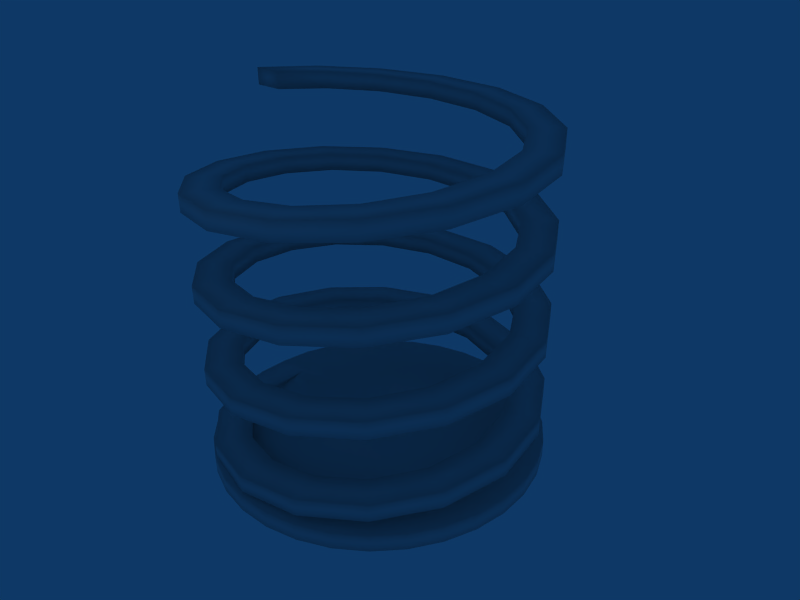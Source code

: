 # Source: spring.blend  (saved by Blender 2.49.2; exported with 4.5.12 LTS)
import bpy
from mathutils import Matrix  # noqa: F401  (used for matrix-valued properties, if any)

bpy.ops.wm.read_factory_settings(use_empty=True)
scene = bpy.context.scene
scene.name = 'Scene'

# ---- collections
col_collection_1 = bpy.data.collections.new('Collection 1'); scene.collection.children.link(col_collection_1)

# ---- materials (node trees are filled in below, after node groups)
mat_material = bpy.data.materials.new('Material')
mat_material.alpha_threshold = 0.0
mat_material.roughness = 0.5
mat_material.specular_intensity = 0.0
mat_material.line_color = (0.0, 0.0, 0.0, 1.0)

# ---- material node trees

# ---- world
world_world = bpy.data.worlds.new('World'); scene.world = world_world
world_world.color = (0.05656, 0.2208, 0.4)
world_world.use_sun_shadow = False
world_world.sun_shadow_jitter_overblur = 0.0
world_world.cycles.sampling_method = 'MANUAL'
world_world.cycles.sample_map_resolution = 256

# ---- cameras
cam_camera = bpy.data.cameras.new('Camera')
cam_camera.passepartout_alpha = 0.2
cam_camera.clip_end = 100.0
cam_camera.lens = 35.0
cam_camera.ortho_scale = 7.314
cam_camera.show_passepartout = False
cam_camera.show_safe_areas = True
cam_camera.dof.focus_distance = 0.0
cam_camera.dof.aperture_fstop = 128.0

# ---- lights
light_spot = bpy.data.lights.new('Spot', 'POINT')
light_spot.transmission_factor = 0.0
light_spot.cutoff_distance = 30.0
light_spot.energy = 100.0
light_spot.shadow_buffer_clip_start = 1.001
light_spot.shadow_soft_size = 1.0
light_spot.shadow_maximum_resolution = 0.006
light_spot.use_absolute_resolution = True
light_spot.cycles.use_multiple_importance_sampling = False

# ---- meshes
me_circle_001 = bpy.data.meshes.new('Circle.001')
me_circle_001.from_pydata([(0.7071, 0.7071, 0.0), (0.8315, 0.5556, 0.0), (0.9239, 0.3827, 0.0), (0.9808, 0.1951, 0.0), (1.0, 7.55e-08, 0.0), (0.9808, -0.1951, 0.0), (0.9239, -0.3827, 0.0), (0.8315, -0.5556, 0.0), (0.7071, -0.7071, 0.0), (0.5556, -0.8315, 0.0), (0.3827, -0.9239, 0.0), (0.1951, -0.9808, 0.0), (-3.258e-07, -1.0, 0.0), (-0.1951, -0.9808, 0.0), (-0.3827, -0.9239, 0.0), (-0.5556, -0.8315, 0.0), (-0.7071, -0.7071, 0.0), (-0.8315, -0.5556, 0.0), (-0.9239, -0.3827, 0.0), (-0.9808, -0.1951, 0.0), (-0.9808, 0.1951, 0.0), (-0.9239, 0.3827, 0.0), (-0.8315, 0.5556, 0.0), (-0.7071, 0.7071, 0.0), (-0.5556, 0.8315, 0.0), (-0.3827, 0.9239, 0.0), (-0.1951, 0.9808, 0.0), (1.605e-06, 1.0, 0.0), (0.1951, 0.9808, 0.0), (0.3827, 0.9239, 0.0), (0.5556, 0.8315, 0.0), (0.0, 0.0, 0.0), (0.7071, 0.7071, 0.1), (0.5556, 0.8315, 0.1), (0.3827, 0.9239, 0.1), (0.1951, 0.9808, 0.1), (1.605e-06, 1.0, 0.1), (-0.1951, 0.9808, 0.1), (-0.3827, 0.9239, 0.1), (-0.5556, 0.8315, 0.1), (-0.7071, 0.7071, 0.1), (-0.8315, 0.5556, 0.1), (-0.9239, 0.3827, 0.1), (-0.9808, 0.1951, 0.1), (-0.9808, -0.1951, 0.1), (-0.9239, -0.3827, 0.1), (-0.8315, -0.5556, 0.1), (-0.7071, -0.7071, 0.1), (-0.5556, -0.8315, 0.1), (-0.3827, -0.9239, 0.1), (-0.1951, -0.9808, 0.1), (-3.258e-07, -1.0, 0.1), (0.1951, -0.9808, 0.1), (0.3827, -0.9239, 0.1), (0.5556, -0.8315, 0.1), (0.7071, -0.7071, 0.1), (0.8315, -0.5556, 0.1), (0.9239, -0.3827, 0.1), (0.9808, -0.1951, 0.1), (1.0, 7.55e-08, 0.1), (0.9808, 0.1951, 0.1), (0.9239, 0.3827, 0.1), (0.8315, 0.5556, 0.1), (0.0, 0.0, 0.1), (0.3536, 0.3536, 0.0), (0.4157, 0.2778, 0.0), (0.4619, 0.1913, 0.0), (0.4904, 0.09755, 0.0), (0.5, 3.775e-08, 0.0), (0.4904, -0.09755, 0.0), (0.4619, -0.1913, 0.0), (0.4157, -0.2778, 0.0), (0.3536, -0.3536, 0.0), (0.2778, -0.4157, 0.0), (0.1913, -0.4619, 0.0), (0.09755, -0.4904, 0.0), (-1.629e-07, -0.5, 0.0), (-0.09755, -0.4904, 0.0), (-0.1913, -0.4619, 0.0), (-0.2778, -0.4157, 0.0), (-0.3536, -0.3536, 0.0), (-0.4157, -0.2778, 0.0), (-0.4619, -0.1913, 0.0), (-0.4904, -0.09754, 0.0), (-0.4904, 0.09755, 0.0), (-0.4619, 0.1913, 0.0), (-0.4157, 0.2778, 0.0), (-0.3536, 0.3536, 0.0), (-0.2778, 0.4157, 0.0), (-0.1913, 0.4619, 0.0), (-0.09754, 0.4904, 0.0), (8.027e-07, 0.5, 0.0), (0.09755, 0.4904, 0.0), (0.1913, 0.4619, 0.0), (0.2778, 0.4157, 0.0), (0.3536, 0.3536, 0.1), (0.2778, 0.4157, 0.1), (0.1913, 0.4619, 0.1), (0.09755, 0.4904, 0.1), (8.027e-07, 0.5, 0.1), (-0.09754, 0.4904, 0.1), (-0.1913, 0.4619, 0.1), (-0.2778, 0.4157, 0.1), (-0.3536, 0.3536, 0.1), (-0.4157, 0.2778, 0.1), (-0.4619, 0.1913, 0.1), (-0.4904, 0.09755, 0.1), (-0.4904, -0.09754, 0.1), (-0.4619, -0.1913, 0.1), (-0.4157, -0.2778, 0.1), (-0.3536, -0.3536, 0.1), (-0.2778, -0.4157, 0.1), (-0.1913, -0.4619, 0.1), (-0.09755, -0.4904, 0.1), (-1.629e-07, -0.5, 0.1), (0.09755, -0.4904, 0.1), (0.1913, -0.4619, 0.1), (0.2778, -0.4157, 0.1), (0.3536, -0.3536, 0.1), (0.4157, -0.2778, 0.1), (0.4619, -0.1913, 0.1), (0.4904, -0.09755, 0.1), (0.5, 3.775e-08, 0.1), (0.4904, 0.09755, 0.1), (0.4619, 0.1913, 0.1), (0.4157, 0.2778, 0.1), (-0.8005, -0.0004582, 2.1), (-0.8005, -0.0004582, 2.0), (-1.0, 9.656e-07, 2.1), (-1.0, 9.656e-07, 2.0), (-0.9236, 0.3832, 1.969), (-0.9236, 0.3832, 2.069), (-0.7391, 0.3065, 1.969), (-0.7391, 0.3065, 2.069), (-0.565, 0.5665, 2.037), (-0.565, 0.5665, 1.938), (-0.7064, 0.7079, 2.037), (-0.7064, 0.7079, 1.938), (-0.3815, 0.9248, 1.906), (-0.3815, 0.9248, 2.006), (-0.3047, 0.7401, 1.906), (-0.3047, 0.7401, 2.006), (0.00199, 0.8008, 1.975), (0.00199, 0.8008, 1.875), (0.001531, 1.001, 1.975), (0.001531, 1.001, 1.875), (0.3844, 0.9244, 1.844), (0.3844, 0.9244, 1.944), (0.3085, 0.7395, 1.844), (0.3085, 0.7395, 1.944), (0.5681, 0.5657, 1.912), (0.5681, 0.5657, 1.812), (0.7089, 0.7074, 1.912), (0.7089, 0.7074, 1.812), (0.9256, 0.3828, 1.781), (0.9256, 0.3828, 1.881), (0.7414, 0.3058, 1.781), (0.7414, 0.3058, 1.881), (0.802, -0.0004597, 1.85), (0.802, -0.0004597, 1.75), (1.002, -8.207e-07, 1.85), (1.002, -8.21e-07, 1.75), (0.9252, -0.3826, 1.719), (0.9252, -0.3826, 1.819), (0.7408, -0.3065, 1.719), (0.7408, -0.3065, 1.819), (0.5672, -0.5657, 1.787), (0.5672, -0.5657, 1.688), (0.7084, -0.7068, 1.787), (0.7084, -0.7068, 1.688), (0.384, -0.9234, 1.656), (0.384, -0.9234, 1.756), (0.3078, -0.7387, 1.656), (0.3078, -0.7387, 1.756), (0.001988, -0.7992, 1.725), (0.001988, -0.7992, 1.625), (0.001529, -0.9992, 1.725), (0.001529, -0.9992, 1.625), (-0.3808, -0.923, 1.594), (-0.3808, -0.923, 1.694), (-0.3036, -0.7381, 1.594), (-0.3036, -0.7381, 1.694), (-0.5624, -0.5648, 1.662), (-0.5624, -0.5648, 1.562), (-0.7048, -0.7063, 1.662), (-0.7048, -0.7063, 1.562), (-0.9211, -0.3822, 1.531), (-0.9211, -0.3822, 1.631), (-0.7351, -0.3058, 1.531), (-0.7351, -0.3058, 1.631), (-0.7956, -0.0004584, 1.6), (-0.7956, -0.0004584, 1.5), (-0.9969, 6.903e-07, 1.6), (-0.9969, 6.9e-07, 1.5), (-0.9208, 0.382, 1.469), (-0.9208, 0.382, 1.569), (-0.7346, 0.3046, 1.469), (-0.7346, 0.3046, 1.569), (-0.5615, 0.5631, 1.537), (-0.5615, 0.5631, 1.438), (-0.7042, 0.7058, 1.537), (-0.7042, 0.7058, 1.438), (-0.3803, 0.9219, 1.406), (-0.3803, 0.9219, 1.506), (-0.3029, 0.7355, 1.406), (-0.3029, 0.7355, 1.506), (0.00199, 0.7959, 1.475), (0.00199, 0.7959, 1.375), (0.001531, 0.9977, 1.475), (0.001531, 0.9977, 1.375), (0.3833, 0.9216, 1.344), (0.3833, 0.9216, 1.444), (0.3066, 0.735, 1.344), (0.3066, 0.735, 1.444), (0.5646, 0.5622, 1.412), (0.5646, 0.5622, 1.312), (0.7067, 0.7052, 1.412), (0.7067, 0.7052, 1.312), (0.9228, 0.3816, 1.281), (0.9228, 0.3816, 1.381), (0.7369, 0.3039, 1.281), (0.7369, 0.3039, 1.381), (0.7971, -0.0004595, 1.35), (0.7971, -0.0004595, 1.25), (0.9985, -5.425e-07, 1.35), (0.9985, -5.427e-07, 1.25), (0.9224, -0.3814, 1.219), (0.9224, -0.3814, 1.319), (0.7363, -0.3046, 1.219), (0.7363, -0.3046, 1.319), (0.5638, -0.5623, 1.287), (0.5638, -0.5623, 1.188), (0.7062, -0.7047, 1.287), (0.7062, -0.7047, 1.188), (0.3828, -0.9205, 1.156), (0.3828, -0.9205, 1.256), (0.3059, -0.7342, 1.156), (0.3059, -0.7342, 1.256), (0.001989, -0.7943, 1.225), (0.001989, -0.7943, 1.125), (0.00153, -0.9962, 1.225), (0.00153, -0.9962, 1.125), (-0.3796, -0.9202, 1.094), (-0.3796, -0.9202, 1.194), (-0.3017, -0.7336, 1.094), (-0.3017, -0.7336, 1.194), (-0.5589, -0.5614, 1.162), (-0.5589, -0.5614, 1.062), (-0.7026, -0.7041, 1.162), (-0.7026, -0.7041, 1.062), (-0.9183, -0.381, 1.031), (-0.9183, -0.381, 1.131), (-0.7306, -0.3039, 1.031), (-0.7306, -0.3039, 1.131), (-0.7907, -0.0004586, 1.1), (-0.7907, -0.0004586, 1.0), (-0.9939, 3.591e-07, 1.1), (-0.9939, 3.494e-07, 1.0), (-0.9179, 0.3809, 0.9688), (-0.9179, 0.3809, 1.069), (-0.73, 0.3028, 0.9688), (-0.73, 0.3028, 1.069), (-0.5581, 0.5596, 1.037), (-0.5581, 0.5596, 0.9375), (-0.7021, 0.7036, 1.037), (-0.7021, 0.7036, 0.9375), (-0.3792, 0.9191, 0.9062), (-0.3792, 0.9191, 1.006), (-0.301, 0.731, 0.9062), (-0.301, 0.731, 1.006), (0.001989, 0.791, 0.975), (0.001989, 0.791, 0.875), (0.00153, 0.9946, 0.975), (0.00153, 0.9946, 0.875), (0.3821, 0.9188, 0.8438), (0.3821, 0.9188, 0.9437), (0.3047, 0.7304, 0.8438), (0.3047, 0.7304, 0.9437), (0.5612, 0.5587, 0.9125), (0.5612, 0.5587, 0.8125), (0.7046, 0.7031, 0.9125), (0.7046, 0.7031, 0.8125), (0.9199, 0.3804, 0.7812), (0.9199, 0.3804, 0.8812), (0.7323, 0.3021, 0.7812), (0.7323, 0.3021, 0.8812), (0.7922, -0.0004594, 0.85), (0.7922, -0.0004594, 0.75), (0.9954, -2.965e-07, 0.85), (0.9954, -2.873e-07, 0.75), (0.9196, -0.3803, 0.7188), (0.9196, -0.3803, 0.8187), (0.7318, -0.3027, 0.7188), (0.7318, -0.3027, 0.8187), (0.5603, -0.5588, 0.7875), (0.5603, -0.5588, 0.6875), (0.704, -0.7025, 0.7875), (0.704, -0.7025, 0.6875), (0.3817, -0.9177, 0.6562), (0.3817, -0.9177, 0.7562), (0.304, -0.7297, 0.6562), (0.304, -0.7297, 0.7562), (0.001989, -0.7894, 0.725), (0.001989, -0.7894, 0.625), (0.00153, -0.9931, 0.725), (0.00153, -0.9931, 0.625), (-0.3784, -0.9173, 0.5938), (-0.3784, -0.9173, 0.6937), (-0.2998, -0.7291, 0.5938), (-0.2998, -0.7291, 0.6937), (-0.5555, -0.5579, 0.6625), (-0.5555, -0.5579, 0.5625), (-0.7004, -0.702, 0.6625), (-0.7004, -0.702, 0.5625), (-0.9155, -0.3798, 0.5312), (-0.9155, -0.3798, 0.6312), (-0.7261, -0.302, 0.5312), (-0.7261, -0.302, 0.6312), (-0.7858, -0.0004588, 0.6), (-0.7858, -0.0004588, 0.5), (-0.9908, 5.069e-08, 0.6), (-0.9908, 1.008e-07, 0.5), (-0.9151, 0.3797, 0.4688), (-0.9151, 0.3797, 0.5687), (-0.7255, 0.3009, 0.4688), (-0.7255, 0.3009, 0.5687), (-0.5546, 0.5561, 0.5375), (-0.5546, 0.5561, 0.4375), (-0.6999, 0.7014, 0.5375), (-0.6999, 0.7014, 0.4375), (-0.378, 0.9163, 0.4062), (-0.378, 0.9163, 0.5062), (-0.2991, 0.7265, 0.4062), (-0.2991, 0.7265, 0.5062), (0.001989, 0.7861, 0.475), (0.001989, 0.7861, 0.375), (0.00153, 0.9916, 0.475), (0.00153, 0.9916, 0.375), (0.3809, 0.9159, 0.3438), (0.3809, 0.9159, 0.4437), (0.3029, 0.7259, 0.3438), (0.3029, 0.7259, 0.4437), (0.5577, 0.5553, 0.4125), (0.5577, 0.5553, 0.3125), (0.7024, 0.7009, 0.4125), (0.7024, 0.7009, 0.3125), (0.9171, 0.3792, 0.2812), (0.9171, 0.3792, 0.3812), (0.7278, 0.3002, 0.2812), (0.7278, 0.3002, 0.3812), (0.7873, -0.0004593, 0.35), (0.7873, -0.0004592, 0.25), (0.9924, 3.679e-08, 0.35), (0.9924, -3.663e-08, 0.25), (0.9168, -0.3791, 0.2188), (0.9168, -0.3791, 0.3187), (0.7272, -0.3009, 0.2188), (0.7272, -0.3009, 0.3187), (0.5569, -0.5553, 0.2875), (0.5569, -0.5553, 0.1875), (0.7019, -0.7003, 0.2875), (0.7019, -0.7003, 0.1875), (0.3805, -0.9149, 0.1562), (0.3805, -0.9149, 0.2562), (0.3022, -0.7251, 0.1562), (0.3022, -0.7251, 0.2562), (0.001989, -0.7845, 0.225), (0.001989, -0.7845, 0.125), (0.00153, -0.9901, 0.225), (0.00153, -0.9901, 0.125), (-0.3773, -0.9145, 0.09375), (-0.3773, -0.9145, 0.1937), (-0.298, -0.7246, 0.09375), (-0.298, -0.7246, 0.1937), (-0.552, -0.5545, 0.1625), (-0.552, -0.5545, 0.0625), (-0.6983, -0.6998, 0.1625), (-0.6983, -0.6998, 0.0625), (-0.9126, -0.3787, 0.03125), (-0.9126, -0.3787, 0.1312), (-0.7216, -0.3002, 0.03125), (-0.7216, -0.3002, 0.1312), (-0.7907, -0.0004586, 0.1), (-0.7907, -0.0004586, 0.0), (-0.9939, 3.15e-07, 0.1), (-0.9939, 3.79e-07, 0.0)], [], [(0, 30, 33, 32), (30, 29, 34, 33), (29, 28, 35, 34), (28, 27, 36, 35), (27, 26, 37, 36), (26, 25, 38, 37), (25, 24, 39, 38), (24, 23, 40, 39), (23, 22, 41, 40), (22, 21, 42, 41), (21, 20, 43, 42), (20, 385, 384, 43), (385, 19, 44, 384), (19, 18, 45, 44), (18, 17, 46, 45), (17, 16, 47, 46), (16, 15, 48, 47), (15, 14, 49, 48), (14, 13, 50, 49), (13, 12, 51, 50), (12, 11, 52, 51), (11, 10, 53, 52), (10, 9, 54, 53), (9, 8, 55, 54), (8, 7, 56, 55), (7, 6, 57, 56), (6, 5, 58, 57), (5, 4, 59, 58), (4, 3, 60, 59), (3, 2, 61, 60), (2, 1, 62, 61), (1, 0, 32, 62), (65, 31, 64), (64, 0, 1, 65), (66, 31, 65), (2, 66, 65, 1), (67, 31, 66), (3, 67, 66, 2), (68, 31, 67), (4, 68, 67, 3), (69, 31, 68), (5, 69, 68, 4), (70, 31, 69), (6, 70, 69, 5), (71, 31, 70), (7, 71, 70, 6), (72, 31, 71), (8, 72, 71, 7), (73, 31, 72), (9, 73, 72, 8), (74, 31, 73), (10, 74, 73, 9), (75, 31, 74), (11, 75, 74, 10), (76, 31, 75), (12, 76, 75, 11), (77, 31, 76), (13, 77, 76, 12), (78, 31, 77), (14, 78, 77, 13), (79, 31, 78), (15, 79, 78, 14), (80, 31, 79), (16, 80, 79, 15), (81, 31, 80), (17, 81, 80, 16), (82, 31, 81), (18, 82, 81, 17), (83, 31, 82), (19, 83, 82, 18), (383, 31, 83), (385, 383, 83, 19), (84, 31, 383), (20, 84, 383, 385), (85, 31, 84), (21, 85, 84, 20), (86, 31, 85), (22, 86, 85, 21), (87, 31, 86), (23, 87, 86, 22), (88, 31, 87), (24, 88, 87, 23), (89, 31, 88), (25, 89, 88, 24), (90, 31, 89), (26, 90, 89, 25), (91, 31, 90), (27, 91, 90, 26), (92, 31, 91), (28, 92, 91, 27), (93, 31, 92), (29, 93, 92, 28), (94, 31, 93), (30, 94, 93, 29), (64, 31, 94), (0, 64, 94, 30), (96, 63, 95), (33, 96, 95, 32), (97, 63, 96), (34, 97, 96, 33), (98, 63, 97), (35, 98, 97, 34), (99, 63, 98), (36, 99, 98, 35), (100, 63, 99), (37, 100, 99, 36), (101, 63, 100), (38, 101, 100, 37), (102, 63, 101), (39, 102, 101, 38), (103, 63, 102), (40, 103, 102, 39), (104, 63, 103), (41, 104, 103, 40), (105, 63, 104), (42, 105, 104, 41), (106, 63, 105), (43, 106, 105, 42), (382, 63, 106), (384, 382, 106, 43), (107, 63, 382), (44, 107, 382, 384), (108, 63, 107), (45, 108, 107, 44), (109, 63, 108), (46, 109, 108, 45), (110, 63, 109), (47, 110, 109, 46), (111, 63, 110), (48, 111, 110, 47), (112, 63, 111), (49, 112, 111, 48), (113, 63, 112), (50, 113, 112, 49), (114, 63, 113), (51, 114, 113, 50), (115, 63, 114), (52, 115, 114, 51), (116, 63, 115), (53, 116, 115, 52), (117, 63, 116), (54, 117, 116, 53), (118, 63, 117), (55, 118, 117, 54), (119, 63, 118), (56, 119, 118, 55), (120, 63, 119), (57, 120, 119, 56), (121, 63, 120), (58, 121, 120, 57), (122, 63, 121), (59, 122, 121, 58), (123, 63, 122), (60, 123, 122, 59), (124, 63, 123), (61, 124, 123, 60), (125, 63, 124), (62, 125, 124, 61), (95, 63, 125), (32, 95, 125, 62), (126, 128, 129, 127), (126, 127, 132, 133), (129, 128, 131, 130), (127, 129, 130, 132), (128, 126, 133, 131), (131, 133, 134, 136), (132, 130, 137, 135), (130, 131, 136, 137), (133, 132, 135, 134), (134, 135, 140, 141), (137, 136, 139, 138), (135, 137, 138, 140), (136, 134, 141, 139), (139, 141, 142, 144), (140, 138, 145, 143), (138, 139, 144, 145), (141, 140, 143, 142), (142, 143, 148, 149), (145, 144, 147, 146), (143, 145, 146, 148), (144, 142, 149, 147), (147, 149, 150, 152), (148, 146, 153, 151), (146, 147, 152, 153), (149, 148, 151, 150), (150, 151, 156, 157), (153, 152, 155, 154), (151, 153, 154, 156), (152, 150, 157, 155), (155, 157, 158, 160), (156, 154, 161, 159), (154, 155, 160, 161), (157, 156, 159, 158), (158, 159, 164, 165), (161, 160, 163, 162), (159, 161, 162, 164), (160, 158, 165, 163), (163, 165, 166, 168), (164, 162, 169, 167), (162, 163, 168, 169), (165, 164, 167, 166), (166, 167, 172, 173), (169, 168, 171, 170), (167, 169, 170, 172), (168, 166, 173, 171), (171, 173, 174, 176), (172, 170, 177, 175), (170, 171, 176, 177), (173, 172, 175, 174), (174, 175, 180, 181), (177, 176, 179, 178), (175, 177, 178, 180), (176, 174, 181, 179), (179, 181, 182, 184), (180, 178, 185, 183), (178, 179, 184, 185), (181, 180, 183, 182), (182, 183, 188, 189), (185, 184, 187, 186), (183, 185, 186, 188), (184, 182, 189, 187), (187, 189, 190, 192), (188, 186, 193, 191), (186, 187, 192, 193), (189, 188, 191, 190), (190, 191, 196, 197), (193, 192, 195, 194), (191, 193, 194, 196), (192, 190, 197, 195), (195, 197, 198, 200), (196, 194, 201, 199), (194, 195, 200, 201), (197, 196, 199, 198), (198, 199, 204, 205), (201, 200, 203, 202), (199, 201, 202, 204), (200, 198, 205, 203), (203, 205, 206, 208), (204, 202, 209, 207), (202, 203, 208, 209), (205, 204, 207, 206), (206, 207, 212, 213), (209, 208, 211, 210), (207, 209, 210, 212), (208, 206, 213, 211), (211, 213, 214, 216), (212, 210, 217, 215), (210, 211, 216, 217), (213, 212, 215, 214), (214, 215, 220, 221), (217, 216, 219, 218), (215, 217, 218, 220), (216, 214, 221, 219), (219, 221, 222, 224), (220, 218, 225, 223), (218, 219, 224, 225), (221, 220, 223, 222), (222, 223, 228, 229), (225, 224, 227, 226), (223, 225, 226, 228), (224, 222, 229, 227), (227, 229, 230, 232), (228, 226, 233, 231), (226, 227, 232, 233), (229, 228, 231, 230), (230, 231, 236, 237), (233, 232, 235, 234), (231, 233, 234, 236), (232, 230, 237, 235), (235, 237, 238, 240), (236, 234, 241, 239), (234, 235, 240, 241), (237, 236, 239, 238), (238, 239, 244, 245), (241, 240, 243, 242), (239, 241, 242, 244), (240, 238, 245, 243), (243, 245, 246, 248), (244, 242, 249, 247), (242, 243, 248, 249), (245, 244, 247, 246), (246, 247, 252, 253), (249, 248, 251, 250), (247, 249, 250, 252), (248, 246, 253, 251), (251, 253, 254, 256), (252, 250, 257, 255), (250, 251, 256, 257), (253, 252, 255, 254), (254, 255, 260, 261), (257, 256, 259, 258), (255, 257, 258, 260), (256, 254, 261, 259), (259, 261, 262, 264), (260, 258, 265, 263), (258, 259, 264, 265), (261, 260, 263, 262), (262, 263, 268, 269), (265, 264, 267, 266), (263, 265, 266, 268), (264, 262, 269, 267), (267, 269, 270, 272), (268, 266, 273, 271), (266, 267, 272, 273), (269, 268, 271, 270), (270, 271, 276, 277), (273, 272, 275, 274), (271, 273, 274, 276), (272, 270, 277, 275), (275, 277, 278, 280), (276, 274, 281, 279), (274, 275, 280, 281), (277, 276, 279, 278), (278, 279, 284, 285), (281, 280, 283, 282), (279, 281, 282, 284), (280, 278, 285, 283), (283, 285, 286, 288), (284, 282, 289, 287), (282, 283, 288, 289), (285, 284, 287, 286), (286, 287, 292, 293), (289, 288, 291, 290), (287, 289, 290, 292), (288, 286, 293, 291), (291, 293, 294, 296), (292, 290, 297, 295), (290, 291, 296, 297), (293, 292, 295, 294), (294, 295, 300, 301), (297, 296, 299, 298), (295, 297, 298, 300), (296, 294, 301, 299), (299, 301, 302, 304), (300, 298, 305, 303), (298, 299, 304, 305), (301, 300, 303, 302), (302, 303, 308, 309), (305, 304, 307, 306), (303, 305, 306, 308), (304, 302, 309, 307), (307, 309, 310, 312), (308, 306, 313, 311), (306, 307, 312, 313), (309, 308, 311, 310), (310, 311, 316, 317), (313, 312, 315, 314), (311, 313, 314, 316), (312, 310, 317, 315), (315, 317, 318, 320), (316, 314, 321, 319), (314, 315, 320, 321), (317, 316, 319, 318), (318, 319, 324, 325), (321, 320, 323, 322), (319, 321, 322, 324), (320, 318, 325, 323), (323, 325, 326, 328), (324, 322, 329, 327), (322, 323, 328, 329), (325, 324, 327, 326), (326, 327, 332, 333), (329, 328, 331, 330), (327, 329, 330, 332), (328, 326, 333, 331), (331, 333, 334, 336), (332, 330, 337, 335), (330, 331, 336, 337), (333, 332, 335, 334), (334, 335, 340, 341), (337, 336, 339, 338), (335, 337, 338, 340), (336, 334, 341, 339), (339, 341, 342, 344), (340, 338, 345, 343), (338, 339, 344, 345), (341, 340, 343, 342), (342, 343, 348, 349), (345, 344, 347, 346), (343, 345, 346, 348), (344, 342, 349, 347), (347, 349, 350, 352), (348, 346, 353, 351), (346, 347, 352, 353), (349, 348, 351, 350), (350, 351, 356, 357), (353, 352, 355, 354), (351, 353, 354, 356), (352, 350, 357, 355), (355, 357, 358, 360), (356, 354, 361, 359), (354, 355, 360, 361), (357, 356, 359, 358), (358, 359, 364, 365), (361, 360, 363, 362), (359, 361, 362, 364), (360, 358, 365, 363), (363, 365, 366, 368), (364, 362, 369, 367), (362, 363, 368, 369), (365, 364, 367, 366), (366, 367, 372, 373), (369, 368, 371, 370), (367, 369, 370, 372), (368, 366, 373, 371), (371, 373, 374, 376), (372, 370, 377, 375), (370, 371, 376, 377), (373, 372, 375, 374), (374, 375, 380, 381), (377, 376, 379, 378), (375, 377, 378, 380), (376, 374, 381, 379), (379, 381, 382, 384), (380, 378, 385, 383), (378, 379, 384, 385), (381, 380, 383, 382), (385, 384, 382, 383)])
me_circle_001.polygons.foreach_set('use_smooth', [True] * 418)
_uv = me_circle_001.uv_layers.new(name='UVTex')
_uv.uv.foreach_set('vector', [-3.072, 3.211, -3.071, 2.855, -2.87, 2.856, -2.871, 3.212, -3.071, 2.855, -3.069, 2.469, -2.869, 2.47, -2.87, 2.856, -3.069, 2.469, -3.068, 2.067, -2.867, 2.068, -2.869, 2.47, -3.068, 2.067, -3.067, 1.665, -2.866, 1.665, -2.867, 2.068, -3.067, 1.665, -3.066, 1.277, -2.865, 1.278, -2.866, 1.665, -3.066, 1.277, -3.065, 0.9202, -2.864, 0.9208, -2.865, 1.278, -3.065, 0.9202, -3.064, 0.6068, -2.863, 0.6075, -2.864, 0.9208, 0.5087, 3.523, 0.5078, 3.208, 0.7087, 3.207, 0.7096, 3.522, 0.5078, 3.208, 0.5067, 2.85, 0.7076, 2.849, 0.7087, 3.207, 0.5067, 2.85, 0.5055, 2.462, 0.7065, 2.461, 0.7076, 2.849, 0.5055, 2.462, 0.5043, 2.059, 0.7053, 2.058, 0.7065, 2.461, 0.5043, 2.059, 0.5031, 1.66, 0.7041, 1.659, 0.7053, 2.058, 0.5031, 1.66, 0.502, 1.272, 0.7029, 1.271, 0.7041, 1.659, 0.502, 1.272, 0.5009, 0.9172, 0.7019, 0.9165, 0.7029, 1.271, 0.5009, 0.9172, 0.5, 0.6075, 0.7009, 0.6068, 0.7019, 0.9165, 3.122, 3.523, 3.121, 3.212, 3.322, 3.211, 3.323, 3.523, 3.121, 3.212, 3.12, 2.856, 3.321, 2.855, 3.322, 3.211, 3.12, 2.856, 3.119, 2.47, 3.32, 2.469, 3.321, 2.855, 3.119, 2.47, 3.118, 2.068, 3.319, 2.067, 3.32, 2.469, 3.118, 2.068, 3.117, 1.665, 3.317, 1.665, 3.319, 2.067, 3.117, 1.665, 3.115, 1.278, 3.316, 1.277, 3.317, 1.665, 3.115, 1.278, 3.114, 0.9208, 3.315, 0.9202, 3.316, 1.277, 3.114, 0.9208, 3.113, 0.6075, 3.314, 0.6068, 3.315, 0.9202, -0.1369, 3.522, -0.136, 3.207, 0.06497, 3.208, 0.06403, 3.523, -0.136, 3.207, -0.1349, 2.849, 0.06604, 2.85, 0.06497, 3.208, -0.1349, 2.849, -0.1337, 2.461, 0.0672, 2.462, 0.06604, 2.85, -0.1337, 2.461, -0.1325, 2.058, 0.0684, 2.059, 0.0672, 2.462, -0.1325, 2.058, -0.1313, 1.657, 0.0696, 1.657, 0.0684, 2.059, -0.1313, 1.657, -0.1302, 1.271, 0.07076, 1.272, 0.0696, 1.657, -0.1302, 1.271, -0.1291, 0.9166, 0.07182, 0.9173, 0.07076, 1.272, -0.1291, 0.9166, -0.1282, 0.6068, 0.07274, 0.6075, 0.07182, 0.9173, -3.073, 3.523, -3.072, 3.211, -2.871, 3.212, -2.872, 3.523, 2.791, -0.4617, 2.5, -1.448, 2.973, -0.539, 2.973, -0.539, 3.447, 0.3702, 3.083, 0.5248, 2.791, -0.4617, 2.598, -0.4222, 2.5, -1.448, 2.791, -0.4617, 2.697, 0.6037, 2.598, -0.4222, 2.791, -0.4617, 3.083, 0.5248, 2.401, -0.4222, 2.5, -1.448, 2.598, -0.4222, 2.303, 0.6037, 2.401, -0.4222, 2.598, -0.4222, 2.697, 0.6037, 2.208, -0.4617, 2.5, -1.448, 2.401, -0.4222, 1.916, 0.5248, 2.208, -0.4617, 2.401, -0.4222, 2.303, 0.6037, 2.026, -0.539, 2.5, -1.448, 2.208, -0.4617, 1.553, 0.3702, 2.026, -0.539, 2.208, -0.4617, 1.916, 0.5248, 1.862, -0.6513, 2.5, -1.448, 2.026, -0.539, 1.225, 0.1456, 1.862, -0.6513, 2.026, -0.539, 1.553, 0.3702, 1.723, -0.7942, 2.5, -1.448, 1.862, -0.6513, 0.9465, -0.1402, 1.723, -0.7942, 1.862, -0.6513, 1.225, 0.1456, 1.614, -0.9622, 2.5, -1.448, 1.723, -0.7942, 0.7276, -0.4762, 1.614, -0.9622, 1.723, -0.7942, 0.9465, -0.1402, 1.538, -1.149, 2.5, -1.448, 1.614, -0.9622, 0.5769, -0.8497, 1.538, -1.149, 1.614, -0.9622, 0.7276, -0.4762, 1.5, -1.347, 2.5, -1.448, 1.538, -1.149, 0.5001, -1.246, 1.5, -1.347, 1.538, -1.149, 0.5769, -0.8497, 1.5, -1.549, 2.5, -1.448, 1.5, -1.347, 0.5001, -1.65, 1.5, -1.549, 1.5, -1.347, 0.5001, -1.246, 1.538, -1.747, 2.5, -1.448, 1.5, -1.549, 0.5769, -2.047, 1.538, -1.747, 1.5, -1.549, 0.5001, -1.65, 1.614, -1.934, 2.5, -1.448, 1.538, -1.747, 0.7276, -2.42, 1.614, -1.934, 1.538, -1.747, 0.5769, -2.047, 1.723, -2.102, 2.5, -1.448, 1.614, -1.934, 0.9465, -2.756, 1.723, -2.102, 1.614, -1.934, 0.7276, -2.42, 1.862, -2.245, 2.5, -1.448, 1.723, -2.102, 1.225, -3.042, 1.862, -2.245, 1.723, -2.102, 0.9465, -2.756, 2.026, -2.357, 2.5, -1.448, 1.862, -2.245, 1.553, -3.266, 2.026, -2.357, 1.862, -2.245, 1.225, -3.042, 2.208, -2.435, 2.5, -1.448, 2.026, -2.357, 1.916, -3.421, 2.208, -2.435, 2.026, -2.357, 1.553, -3.266, 2.401, -2.474, 2.5, -1.448, 2.208, -2.435, 2.303, -3.5, 2.401, -2.474, 2.208, -2.435, 1.916, -3.421, 2.598, -2.474, 2.5, -1.448, 2.401, -2.474, 2.697, -3.5, 2.598, -2.474, 2.401, -2.474, 2.303, -3.5, 2.96, -3.008, 2.5, -1.448, 2.598, -2.474, 3.079, -3.409, 2.96, -3.008, 2.598, -2.474, 2.697, -3.5, 2.973, -2.357, 2.5, -1.448, 2.96, -3.008, 3.447, -3.266, 2.973, -2.357, 2.96, -3.008, 3.079, -3.409, 3.137, -2.245, 2.5, -1.448, 2.973, -2.357, 3.774, -3.042, 3.137, -2.245, 2.973, -2.357, 3.447, -3.266, 3.276, -2.102, 2.5, -1.448, 3.137, -2.245, 4.053, -2.756, 3.276, -2.102, 3.137, -2.245, 3.774, -3.042, 3.386, -1.934, 2.5, -1.448, 3.276, -2.102, 4.272, -2.42, 3.386, -1.934, 3.276, -2.102, 4.053, -2.756, 3.461, -1.747, 2.5, -1.448, 3.386, -1.934, 4.423, -2.047, 3.461, -1.747, 3.386, -1.934, 4.272, -2.42, 3.5, -1.549, 2.5, -1.448, 3.461, -1.747, 4.499, -1.65, 3.5, -1.549, 3.461, -1.747, 4.423, -2.047, 3.5, -1.347, 2.5, -1.448, 3.5, -1.549, 4.499, -1.246, 3.5, -1.347, 3.5, -1.549, 4.499, -1.65, 3.461, -1.149, 2.5, -1.448, 3.5, -1.347, 4.423, -0.8497, 3.461, -1.149, 3.5, -1.347, 4.499, -1.246, 3.386, -0.9622, 2.5, -1.448, 3.461, -1.149, 4.272, -0.4762, 3.386, -0.9622, 3.461, -1.149, 4.423, -0.8497, 3.276, -0.7942, 2.5, -1.448, 3.386, -0.9622, 4.053, -0.1402, 3.276, -0.7942, 3.386, -0.9622, 4.272, -0.4762, 3.137, -0.6513, 2.5, -1.448, 3.276, -0.7942, 3.774, 0.1456, 3.137, -0.6513, 3.276, -0.7942, 4.053, -0.1402, 2.973, -0.539, 2.5, -1.448, 3.137, -0.6513, 3.447, 0.3702, 2.973, -0.539, 3.137, -0.6513, 3.774, 0.1456, -0.8629, -2.242, -1.5, -1.445, -1.027, -2.354, -0.2256, -3.039, -0.8629, -2.242, -1.027, -2.354, -0.5531, -3.263, -0.7237, -2.099, -1.5, -1.445, -0.8629, -2.242, 0.05293, -2.753, -0.7237, -2.099, -0.8629, -2.242, -0.2256, -3.039, -0.6143, -1.931, -1.5, -1.445, -0.7237, -2.099, 0.2718, -2.417, -0.6143, -1.931, -0.7237, -2.099, 0.05293, -2.753, -0.5389, -1.744, -1.5, -1.445, -0.6143, -1.931, 0.4225, -2.044, -0.5389, -1.744, -0.6143, -1.931, 0.2718, -2.417, -0.5005, -1.546, -1.5, -1.445, -0.5389, -1.744, 0.4993, -1.647, -0.5005, -1.546, -0.5389, -1.744, 0.4225, -2.044, -0.5005, -1.344, -1.5, -1.445, -0.5005, -1.546, 0.4993, -1.243, -0.5005, -1.344, -0.5005, -1.546, 0.4993, -1.647, -0.5389, -1.146, -1.5, -1.445, -0.5005, -1.344, 0.4225, -0.8465, -0.5389, -1.146, -0.5005, -1.344, 0.4993, -1.243, -0.6143, -0.9591, -1.5, -1.445, -0.5389, -1.146, 0.2718, -0.4731, -0.6143, -0.9591, -0.5389, -1.146, 0.4225, -0.8465, -0.7237, -0.791, -1.5, -1.445, -0.6143, -0.9591, 0.05293, -0.1371, -0.7237, -0.791, -0.6143, -0.9591, 0.2718, -0.4731, -0.8629, -0.6481, -1.5, -1.445, -0.7237, -0.791, -0.2256, 0.1487, -0.8629, -0.6481, -0.7237, -0.791, 0.05293, -0.1371, -1.027, -0.5359, -1.5, -1.445, -0.8629, -0.6481, -0.5531, 0.3733, -1.027, -0.5359, -0.8629, -0.6481, -0.2256, 0.1487, -1.04, 0.1152, -1.5, -1.445, -1.027, -0.5359, -0.9206, 0.5159, -1.04, 0.1152, -1.027, -0.5359, -0.5531, 0.3733, -1.402, -0.4191, -1.5, -1.445, -1.04, 0.1152, -1.303, 0.6068, -1.402, -0.4191, -1.04, 0.1152, -0.9206, 0.5159, -1.599, -0.4191, -1.5, -1.445, -1.402, -0.4191, -1.697, 0.6068, -1.599, -0.4191, -1.402, -0.4191, -1.303, 0.6068, -1.792, -0.4585, -1.5, -1.445, -1.599, -0.4191, -2.084, 0.528, -1.792, -0.4585, -1.599, -0.4191, -1.697, 0.6068, -1.974, -0.5359, -1.5, -1.445, -1.792, -0.4585, -2.447, 0.3733, -1.974, -0.5359, -1.792, -0.4585, -2.084, 0.528, -2.138, -0.6481, -1.5, -1.445, -1.974, -0.5359, -2.775, 0.1487, -2.138, -0.6481, -1.974, -0.5359, -2.447, 0.3733, -2.277, -0.791, -1.5, -1.445, -2.138, -0.6481, -3.054, -0.137, -2.277, -0.791, -2.138, -0.6481, -2.775, 0.1487, -2.386, -0.9591, -1.5, -1.445, -2.277, -0.791, -3.272, -0.4731, -2.386, -0.9591, -2.277, -0.791, -3.054, -0.137, -2.462, -1.146, -1.5, -1.445, -2.386, -0.9591, -3.423, -0.8465, -2.462, -1.146, -2.386, -0.9591, -3.272, -0.4731, -2.5, -1.344, -1.5, -1.445, -2.462, -1.146, -3.5, -1.243, -2.5, -1.344, -2.462, -1.146, -3.423, -0.8465, -2.5, -1.546, -1.5, -1.445, -2.5, -1.344, -3.5, -1.647, -2.5, -1.546, -2.5, -1.344, -3.5, -1.243, -2.462, -1.744, -1.5, -1.445, -2.5, -1.546, -3.423, -2.044, -2.462, -1.744, -2.5, -1.546, -3.5, -1.647, -2.386, -1.931, -1.5, -1.445, -2.462, -1.744, -3.272, -2.417, -2.386, -1.931, -2.462, -1.744, -3.423, -2.044, -2.277, -2.099, -1.5, -1.445, -2.386, -1.931, -3.054, -2.753, -2.277, -2.099, -2.386, -1.931, -3.272, -2.417, -2.138, -2.242, -1.5, -1.445, -2.277, -2.099, -2.775, -3.039, -2.138, -2.242, -2.277, -2.099, -3.054, -2.753, -1.974, -2.354, -1.5, -1.445, -2.138, -2.242, -2.447, -3.263, -1.974, -2.354, -2.138, -2.242, -2.775, -3.039, -1.792, -2.432, -1.5, -1.445, -1.974, -2.354, -2.084, -3.418, -1.792, -2.432, -1.974, -2.354, -2.447, -3.263, -1.599, -2.471, -1.5, -1.445, -1.792, -2.432, -1.697, -3.497, -1.599, -2.471, -1.792, -2.432, -2.084, -3.418, -1.402, -2.471, -1.5, -1.445, -1.599, -2.471, -1.303, -3.497, -1.402, -2.471, -1.599, -2.471, -1.697, -3.497, -1.209, -2.432, -1.5, -1.445, -1.402, -2.471, -0.917, -3.418, -1.209, -2.432, -1.402, -2.471, -1.303, -3.497, -1.027, -2.354, -1.5, -1.445, -1.209, -2.432, -0.5531, -3.263, -1.027, -2.354, -1.209, -2.432, -0.917, -3.418, -1.808, 2.905, -1.807, 3.309, -2.008, 3.31, -2.009, 2.906, 4.161, 4.5, 3.961, 4.477, 3.97, 3.828, 4.17, 3.851, 3.965, 0.6251, 4.165, 0.6068, 4.172, 1.415, 3.972, 1.433, 2.965, -3.028, 3.083, -3.421, 3.775, -3.041, 3.52, -2.723, -0.9174, 0.5283, -1.035, 0.1349, -0.4802, -0.1699, -0.2252, 0.1482, -0.2252, 0.1482, -0.4802, -0.1699, -0.08181, -0.6691, 0.2725, -0.4747, 3.52, -2.723, 3.775, -3.041, 4.273, -2.418, 3.918, -2.224, 3.972, 1.433, 4.172, 1.415, 4.174, 2.165, 3.974, 2.183, 4.17, 3.851, 3.97, 3.828, 3.974, 3.226, 4.173, 3.25, 4.173, 3.25, 3.974, 3.226, 3.962, 2.762, 4.162, 2.785, 3.974, 2.183, 4.174, 2.165, 4.161, 2.743, 3.961, 2.762, 3.918, -2.224, 4.273, -2.418, 4.5, -1.648, 4.1, -1.607, 0.2725, -0.4747, -0.08181, -0.6691, 0.1001, -1.286, 0.5, -1.245, 0.5, -1.245, 0.1001, -1.286, 0.03789, -1.928, 0.4227, -2.047, 4.1, -1.607, 4.5, -1.648, 4.423, -0.8465, 4.038, -0.9653, 0.7673, 0.6251, 0.9674, 0.6068, 0.9694, 1.355, 0.7693, 1.373, -2.659, 2.932, -2.859, 2.91, -2.857, 2.31, -2.658, 2.332, -2.658, 2.332, -2.857, 2.31, -2.851, 1.662, -2.651, 1.685, 0.7693, 1.373, 0.9694, 1.355, 0.9766, 2.162, 0.7764, 2.181, 4.038, -0.9653, 4.423, -0.8465, 4.053, -0.1367, 3.741, -0.3972, 0.4227, -2.047, 0.03789, -1.928, -0.2587, -2.496, 0.05257, -2.756, 0.05257, -2.756, -0.2587, -2.496, -0.7444, -2.904, -0.554, -3.267, 3.741, -0.3972, 4.053, -0.1367, 3.446, 0.3736, 3.256, 0.01098, 0.7764, 2.181, 0.9766, 2.162, 0.9783, 2.907, 0.7782, 2.926, -2.651, 1.685, -2.851, 1.662, -2.849, 1.064, -2.65, 1.087, -2.65, 1.087, -2.849, 1.064, -2.863, 0.6068, -2.663, 0.6295, 0.7782, 2.926, 0.9783, 2.907, 0.9648, 3.477, 0.7647, 3.496, 3.256, 0.01098, 3.446, 0.3736, 2.695, 0.6068, 2.655, 0.1973, -0.554, -3.267, -0.7444, -2.904, -1.345, -3.09, -1.305, -3.5, -1.305, -3.5, -1.345, -3.09, -1.969, -3.027, -2.085, -3.421, 2.655, 0.1973, 2.695, 0.6068, 1.915, 0.5276, 2.031, 0.1336, 0.9804, 0.6251, 1.181, 0.6068, 1.182, 1.35, 0.982, 1.368, -0.1465, 2.935, -0.3462, 2.913, -0.345, 2.317, -0.1453, 2.339, -0.1453, 2.339, -0.345, 2.317, -0.3383, 1.67, -0.1386, 1.693, 0.982, 1.368, 1.182, 1.35, 1.189, 2.157, 0.9891, 2.175, 2.031, 0.1336, 1.915, 0.5276, 1.224, 0.1481, 1.478, -0.1702, -2.085, -3.421, -1.969, -3.027, -2.522, -2.723, -2.776, -3.041, -2.776, -3.041, -2.522, -2.723, -2.919, -2.225, -3.273, -2.419, 1.478, -0.1702, 1.224, 0.1481, 0.7271, -0.4739, 1.081, -0.6678, 0.9891, 2.175, 1.189, 2.157, 1.191, 2.906, 0.9911, 2.924, -0.1386, 1.693, -0.3383, 1.67, -0.3366, 1.07, -0.1369, 1.093, -0.1369, 1.093, -0.3366, 1.07, -0.3497, 0.6068, -0.15, 0.6295, 0.9911, 2.924, 1.191, 2.906, 1.178, 3.483, 0.9783, 3.501, 1.081, -0.6678, 0.7271, -0.4739, 0.5, -1.243, 0.8995, -1.283, -3.273, -2.419, -2.919, -2.225, -3.101, -1.61, -3.5, -1.65, -3.5, -1.65, -3.101, -1.61, -3.039, -0.9703, -3.423, -0.8497, 0.8995, -1.283, 0.5, -1.243, 0.5772, -2.043, 0.9615, -1.923, 1.194, 0.6251, 1.394, 0.6068, 1.396, 1.354, 1.196, 1.372, -2.445, 2.925, -2.645, 2.903, -2.643, 2.304, -2.444, 2.327, -2.444, 2.327, -2.643, 2.304, -2.637, 1.659, -2.437, 1.681, 1.196, 1.372, 1.396, 1.354, 1.403, 2.16, 1.203, 2.178, 0.9615, -1.923, 0.5772, -2.043, 0.9468, -2.752, 1.257, -2.489, -3.423, -0.8497, -3.039, -0.9703, -2.743, -0.404, -3.053, -0.1411, -3.053, -0.1411, -2.743, -0.404, -2.259, 0.00289, -2.448, 0.3684, 1.257, -2.489, 0.9468, -2.752, 1.552, -3.262, 1.741, -2.896, 1.203, 2.178, 1.403, 2.16, 1.405, 2.904, 1.205, 2.922, -2.437, 1.681, -2.637, 1.659, -2.636, 1.063, -2.436, 1.086, -2.436, 1.086, -2.636, 1.063, -2.65, 0.6068, -2.45, 0.6295, 1.205, 2.922, 1.405, 2.904, 1.391, 3.473, 1.191, 3.491, 1.741, -2.896, 1.552, -3.262, 2.302, -3.494, 2.34, -3.082, -2.448, 0.3684, -2.259, 0.00289, -1.66, 0.1886, -1.698, 0.6013, -1.698, 0.6013, -1.66, 0.1886, -1.037, 0.1251, -0.9191, 0.5222, 2.34, -3.082, 2.302, -3.494, 3.081, -3.415, 2.963, -3.018, 1.407, 0.6251, 1.608, 0.6068, 1.609, 1.349, 1.409, 1.367, -0.3587, 2.928, -0.5584, 2.905, -0.5574, 2.311, -0.3577, 2.334, -0.3577, 2.334, -0.5574, 2.311, -0.5509, 1.667, -0.3512, 1.689, 1.409, 1.367, 1.609, 1.349, 1.616, 2.154, 1.416, 2.173, 2.963, -3.018, 3.081, -3.415, 3.771, -3.036, 3.514, -2.715, -0.9191, 0.5222, -1.037, 0.1251, -0.4864, -0.1778, -0.229, 0.1432, -0.229, 0.1432, -0.4864, -0.1778, -0.09039, -0.6739, 0.2672, -0.4778, 3.514, -2.715, 3.771, -3.036, 4.267, -2.415, 3.91, -2.219, 1.416, 2.173, 1.616, 2.154, 1.618, 2.902, 1.418, 2.92, -0.3512, 1.689, -0.5509, 1.667, -0.5494, 1.069, -0.3497, 1.091, -0.3497, 1.091, -0.5494, 1.069, -0.5627, 0.6068, -0.363, 0.6295, 1.418, 2.92, 1.618, 2.902, 1.605, 3.479, 1.405, 3.497, 3.91, -2.219, 4.267, -2.415, 4.494, -1.647, 4.09, -1.606, 0.2672, -0.4778, -0.09039, -0.6739, 0.09037, -1.287, 0.494, -1.246, 0.494, -1.246, 0.09037, -1.287, 0.02857, -1.925, 0.4169, -2.045, 4.09, -1.606, 4.494, -1.647, 4.417, -0.8482, 4.029, -0.9681, 1.621, 0.6251, 1.821, 0.6068, 1.823, 1.352, 1.623, 1.371, -2.231, 2.919, -2.431, 2.896, -2.429, 2.299, -2.23, 2.322, -2.23, 2.322, -2.429, 2.299, -2.423, 1.656, -2.223, 1.678, 1.623, 1.371, 1.823, 1.352, 1.83, 2.158, 1.63, 2.176, 4.029, -0.9681, 4.417, -0.8482, 4.048, -0.1406, 3.734, -0.4035, 0.4169, -2.045, 0.02857, -1.925, -0.2662, -2.49, 0.04792, -2.753, 0.04792, -2.753, -0.2662, -2.49, -0.7489, -2.895, -0.5568, -3.261, 3.734, -0.4035, 4.048, -0.1406, 3.443, 0.3681, 3.251, 0.002155, 1.63, 2.176, 1.83, 2.158, 1.832, 2.9, 1.632, 2.919, -2.223, 1.678, -2.423, 1.656, -2.422, 1.062, -2.222, 1.084, -2.222, 1.084, -2.422, 1.062, -2.436, 0.6068, -2.236, 0.6295, 1.632, 2.919, 1.832, 2.9, 1.818, 3.469, 1.618, 3.487, 3.251, 0.002155, 3.443, 0.3681, 2.695, 0.6006, 2.654, 0.1873, -0.5568, -3.261, -0.7489, -2.895, -1.346, -3.081, -1.305, -3.494, -1.305, -3.494, -1.346, -3.081, -1.966, -3.017, -2.083, -3.415, 2.654, 0.1873, 2.695, 0.6006, 1.917, 0.5216, 2.034, 0.124, 0.2897, 0.6251, 0.4899, 0.6068, 0.4912, 1.348, 0.2911, 1.366, -0.5711, 2.921, -0.7708, 2.899, -0.77, 2.306, -0.5703, 2.329, -0.5703, 2.329, -0.77, 2.306, -0.7637, 1.664, -0.564, 1.686, 0.2911, 1.366, 0.4912, 1.348, 0.4981, 2.152, 0.298, 2.17, 2.034, 0.124, 1.917, 0.5216, 1.228, 0.1433, 1.484, -0.178, -2.083, -3.415, -1.966, -3.017, -2.516, -2.715, -2.772, -3.036, -2.772, -3.036, -2.516, -2.715, -2.91, -2.221, -3.267, -2.416, 1.484, -0.178, 1.228, 0.1433, 0.7326, -0.4768, 1.09, -0.6725, 0.298, 2.17, 0.4981, 2.152, 0.5, 2.899, 0.2999, 2.917, -0.564, 1.686, -0.7637, 1.664, -0.7624, 1.067, -0.5627, 1.09, -0.5627, 1.09, -0.7624, 1.067, -0.7758, 0.6068, -0.5761, 0.6295, 0.2999, 2.917, 0.5, 2.899, 0.487, 3.474, 0.2869, 3.493, 1.09, -0.6725, 0.7326, -0.4768, 0.5062, -1.244, 0.9094, -1.284, -3.267, -2.416, -2.91, -2.221, -3.091, -1.609, -3.494, -1.649, -3.494, -1.649, -3.091, -1.609, -3.029, -0.9734, -3.417, -0.8517, 0.9094, -1.284, 0.5062, -1.244, 0.5832, -2.042, 0.971, -1.92, 1.835, 0.6251, 2.036, 0.6068, 2.037, 1.351, 1.837, 1.37, -2.023, 2.912, -2.222, 2.889, -2.219, 2.294, -2.02, 2.317, -2.02, 2.317, -2.219, 2.294, -2.211, 1.652, -2.012, 1.676, 1.837, 1.37, 2.037, 1.351, 2.044, 2.155, 1.844, 2.173, 0.971, -1.92, 0.5832, -2.042, 0.9516, -2.748, 1.265, -2.483, -3.417, -0.8517, -3.029, -0.9734, -2.735, -0.4105, -3.048, -0.1451, -3.048, -0.1451, -2.735, -0.4105, -2.254, -0.006091, -2.445, 0.3628, 1.265, -2.483, 0.9516, -2.748, 1.555, -3.256, 1.746, -2.887, 1.844, 2.173, 2.044, 2.155, 2.046, 2.897, 1.845, 2.915, -2.012, 1.676, -2.211, 1.652, -2.209, 1.06, -2.009, 1.084, -2.009, 1.084, -2.209, 1.06, -2.221, 0.6068, -2.022, 0.6302, 1.845, 2.915, 2.046, 2.897, 2.032, 3.464, 1.832, 3.483, 1.746, -2.887, 1.555, -3.256, 2.303, -3.488, 2.341, -3.072, -2.445, 0.3628, -2.254, -0.006091, -1.659, 0.1785, -1.697, 0.5949, -1.697, 0.5949, -1.659, 0.1785, -1.04, 0.1154, -0.9208, 0.5161, 2.341, -3.072, 2.303, -3.488, 3.079, -3.409, 2.96, -3.009, 2.049, 0.6251, 2.249, 0.6068, 2.25, 1.346, 2.05, 1.365, -0.7891, 2.915, -0.9887, 2.891, -0.9863, 2.301, -0.7867, 2.324, -0.7867, 2.324, -0.9863, 2.301, -0.9783, 1.66, -0.7787, 1.684, 2.05, 1.365, 2.25, 1.346, 2.257, 2.15, 2.057, 2.168, 2.96, -3.009, 3.079, -3.409, 3.767, -3.031, 3.507, -2.707, -0.9208, 0.5161, -1.04, 0.1154, -0.4925, -0.1857, -0.2328, 0.1383, -0.2328, 0.1383, -0.4925, -0.1857, -0.09897, -0.6787, 0.2619, -0.4808, 3.507, -2.707, 3.767, -3.031, 4.262, -2.412, 3.901, -2.214, 2.057, 2.168, 2.257, 2.15, 2.259, 2.895, 2.059, 2.913, -0.7787, 1.684, -0.9783, 1.66, -0.9755, 1.066, -0.7758, 1.089, -0.7758, 1.089, -0.9755, 1.066, -0.9877, 0.6068, -0.788, 0.6302, 2.059, 2.913, 2.259, 2.895, 2.246, 3.47, 2.046, 3.488, 3.901, -2.214, 4.262, -2.412, 4.488, -1.646, 4.081, -1.605, 0.2619, -0.4808, -0.09897, -0.6787, 0.08068, -1.289, 0.488, -1.247, 0.488, -1.247, 0.08068, -1.289, 0.01926, -1.922, 0.4111, -2.043, 4.081, -1.605, 4.488, -1.646, 4.411, -0.85, 4.019, -0.971, 2.263, 0.6251, 2.463, 0.6068, 2.465, 1.35, 2.264, 1.369, -1.809, 2.905, -2.009, 2.882, -2.006, 2.289, -1.807, 2.312, -1.807, 2.312, -2.006, 2.289, -1.998, 1.649, -1.799, 1.673, 2.264, 1.369, 2.465, 1.35, 2.471, 2.153, 2.271, 2.171, 4.019, -0.971, 4.411, -0.85, 4.043, -0.1445, 3.726, -0.4099, 0.4111, -2.043, 0.01926, -1.922, -0.2737, -2.483, 0.04326, -2.749, 0.04326, -2.749, -0.2737, -2.483, -0.7534, -2.887, -0.5596, -3.256, 3.726, -0.4099, 4.043, -0.1445, 3.44, 0.3626, 3.247, -0.006669, 2.271, 2.171, 2.471, 2.153, 2.473, 2.893, 2.273, 2.912, -1.799, 1.673, -1.998, 1.649, -1.996, 1.059, -1.796, 1.082, -1.796, 1.082, -1.996, 1.059, -2.009, 0.6068, -1.809, 0.6302, 2.273, 2.912, 2.473, 2.893, 2.459, 3.46, 2.259, 3.478, 3.247, -0.006669, 3.44, 0.3626, 2.694, 0.5944, 2.653, 0.1774, -0.5596, -3.256, -0.7534, -2.887, -1.347, -3.071, -1.306, -3.488, -1.306, -3.488, -1.347, -3.071, -1.963, -3.008, -2.081, -3.409, 2.653, 0.1774, 2.694, 0.5944, 1.919, 0.5157, 2.037, 0.1145, 2.476, 0.6251, 2.676, 0.6068, 2.678, 1.345, 2.477, 1.364, -1.001, 2.908, -1.201, 2.885, -1.199, 2.296, -0.9991, 2.319, -0.9991, 2.319, -1.199, 2.296, -1.191, 1.657, -0.9914, 1.681, 2.477, 1.364, 2.678, 1.345, 2.684, 2.147, 2.484, 2.166, 2.037, 0.1145, 1.919, 0.5157, 1.232, 0.1385, 1.491, -0.1857, -2.081, -3.409, -1.963, -3.008, -2.509, -2.707, -2.768, -3.032, -2.768, -3.032, -2.509, -2.707, -2.902, -2.216, -3.262, -2.414, 1.491, -0.1857, 1.232, 0.1385, 0.7381, -0.4797, 1.098, -0.6772, 2.484, 2.166, 2.684, 2.147, 2.686, 2.892, 2.486, 2.91, -0.9914, 1.681, -1.191, 1.657, -1.188, 1.065, -0.9887, 1.088, -0.9887, 1.088, -1.188, 1.065, -1.201, 0.6068, -1.001, 0.6302, 2.486, 2.91, 2.686, 2.892, 2.673, 3.466, 2.473, 3.484, 1.098, -0.6772, 0.7381, -0.4797, 0.5124, -1.245, 0.9192, -1.285, -3.262, -2.414, -2.902, -2.216, -3.081, -1.608, -3.488, -1.649, -3.488, -1.649, -3.081, -1.608, -3.02, -0.9764, -3.411, -0.8536, 0.9192, -1.285, 0.5124, -1.245, 0.5891, -2.04, 0.9805, -1.917, -3.496, 0.6251, -3.295, 0.6068, -3.294, 1.349, -3.494, 1.367, -1.596, 2.898, -1.796, 2.875, -1.793, 2.284, -1.593, 2.307, -1.593, 2.307, -1.793, 2.284, -1.785, 1.646, -1.586, 1.669, -3.494, 1.367, -3.294, 1.349, -3.287, 2.15, -3.487, 2.169, 0.9805, -1.917, 0.5891, -2.04, 0.9565, -2.744, 1.273, -2.476, -3.411, -0.8536, -3.02, -0.9764, -2.727, -0.417, -3.044, -0.1492, -3.044, -0.1492, -2.727, -0.417, -2.249, -0.01507, -2.442, 0.3572, 1.273, -2.476, 0.9565, -2.744, 1.558, -3.25, 1.751, -2.878, -3.487, 2.169, -3.287, 2.15, -3.286, 2.89, -3.486, 2.908, -1.586, 1.669, -1.785, 1.646, -1.783, 1.058, -1.584, 1.081, -1.584, 1.081, -1.783, 1.058, -1.796, 0.6068, -1.597, 0.6302, -3.486, 2.908, -3.286, 2.89, -3.3, 3.456, -3.5, 3.474, 1.751, -2.878, 1.558, -3.25, 2.303, -3.482, 2.342, -3.062, -2.442, 0.3572, -2.249, -0.01507, -1.658, 0.1684, -1.697, 0.5886, -1.697, 0.5886, -1.658, 0.1684, -1.043, 0.1057, -0.9225, 0.5099, 2.342, -3.062, 2.303, -3.482, 3.078, -3.403, 2.957, -2.999, 2.69, 0.6251, 2.89, 0.6068, 2.891, 1.344, 2.691, 1.362, -1.213, 2.901, -1.413, 2.878, -1.411, 2.291, -1.211, 2.314, -1.211, 2.314, -1.411, 2.291, -1.403, 1.654, -1.203, 1.677, 2.691, 1.362, 2.891, 1.344, 2.898, 2.145, 2.698, 2.163, 2.957, -2.999, 3.078, -3.403, 3.763, -3.026, 3.501, -2.7, -0.9225, 0.5099, -1.043, 0.1057, -0.4987, -0.1936, -0.2366, 0.1333, -0.2366, 0.1333, -0.4987, -0.1936, -0.1075, -0.6836, 0.2566, -0.4839, 3.501, -2.7, 3.763, -3.026, 4.257, -2.409, 3.892, -2.21, 2.698, 2.163, 2.898, 2.145, 2.899, 2.888, 2.699, 2.906, -1.203, 1.677, -1.403, 1.654, -1.401, 1.063, -1.201, 1.086, -1.201, 1.086, -1.401, 1.063, -1.413, 0.6068, -1.213, 0.6302, 2.699, 2.906, 2.899, 2.888, 2.886, 3.461, 2.686, 3.48, 3.892, -2.21, 4.257, -2.409, 4.482, -1.646, 4.071, -1.604, 0.2566, -0.4839, -0.1075, -0.6836, 0.07099, -1.29, 0.4819, -1.248, 0.4819, -1.248, 0.07099, -1.29, 0.00994, -1.919, 0.4054, -2.041, 4.071, -1.604, 4.482, -1.646, 4.405, -0.8517, 4.01, -0.9738, 2.904, 0.6251, 3.104, 0.6068, 3.106, 1.348, 2.906, 1.366, 3.524, 2.891, 3.325, 2.868, 3.327, 2.279, 3.526, 2.302, 3.526, 2.302, 3.327, 2.279, 3.334, 1.643, 3.534, 1.666, 2.906, 1.366, 3.106, 1.348, 3.112, 2.148, 2.912, 2.166, 4.01, -0.9738, 4.405, -0.8517, 4.039, -0.1485, 3.719, -0.4162, 0.4054, -2.041, 0.00994, -1.919, -0.2812, -2.477, 0.0386, -2.745, 0.0386, -2.745, -0.2812, -2.477, -0.758, -2.878, -0.5624, -3.25, 3.719, -0.4162, 4.039, -0.1485, 3.438, 0.3571, 3.242, -0.01549, 2.912, 2.166, 3.112, 2.148, 3.113, 2.886, 2.913, 2.905, 3.534, 1.666, 3.334, 1.643, 3.336, 1.056, 3.536, 1.08, 3.536, 1.08, 3.336, 1.056, 3.323, 0.6068, 3.523, 0.6302, 2.913, 2.905, 3.113, 2.886, 3.099, 3.451, 2.899, 3.47, 3.242, -0.01549, 3.438, 0.3571, 2.694, 0.5882, 2.652, 0.1674, -0.5624, -3.25, -0.758, -2.878, -1.348, -3.061, -1.306, -3.481, -1.306, -3.481, -1.348, -3.061, -1.96, -2.998, -2.079, -3.403, 2.652, 0.1674, 2.694, 0.5882, 1.921, 0.5097, 2.04, 0.1049, -3.282, 0.6251, -3.081, 0.6068, -3.081, 1.343, -3.281, 1.361, 3.737, 2.894, 3.537, 2.871, 3.539, 2.286, 3.739, 2.309, 3.739, 2.309, 3.539, 2.286, 3.546, 1.651, 3.746, 1.674, -3.281, 1.361, -3.081, 1.343, -3.074, 2.143, -3.274, 2.161, 2.04, 0.1049, 1.921, 0.5097, 1.236, 0.1337, 1.497, -0.1934, -2.079, -3.403, -1.96, -2.998, -2.503, -2.7, -2.764, -3.027, -2.764, -3.027, -2.503, -2.7, -2.893, -2.211, -3.256, -2.411, 1.497, -0.1934, 1.236, 0.1337, 0.7437, -0.4825, 1.107, -0.6819, -3.274, 2.161, -3.074, 2.143, -3.073, 2.885, -3.273, 2.903, 3.746, 1.674, 3.546, 1.651, 3.549, 1.062, 3.748, 1.085, 3.748, 1.085, 3.549, 1.062, 3.536, 0.6068, 3.736, 0.6302, -3.273, 2.903, -3.073, 2.885, -3.086, 3.457, -3.286, 3.475, 1.107, -0.6819, 0.7437, -0.4825, 0.5186, -1.245, 0.9291, -1.286, -3.256, -2.411, -2.893, -2.211, -3.071, -1.607, -3.481, -1.648, -3.481, -1.648, -3.071, -1.607, -3.01, -0.9794, -3.405, -0.8555, 0.9291, -1.286, 0.5186, -1.245, 0.5951, -2.038, 0.99, -1.914, 0.07799, 0.6251, 0.2781, 0.6068, 0.2794, 1.347, 0.07928, 1.365, 3.95, 2.884, 3.751, 2.861, 3.753, 2.273, 3.952, 2.297, 3.952, 2.297, 3.753, 2.273, 3.76, 1.64, 3.959, 1.663, 0.07928, 1.365, 0.2794, 1.347, 0.2858, 2.146, 0.08569, 2.164, 0.99, -1.914, 0.5951, -2.038, 0.9613, -2.74, 1.28, -2.47, -3.405, -0.8555, -3.01, -0.9794, -2.72, -0.4235, -3.039, -0.1533, -3.039, -0.1533, -2.72, -0.4235, -2.244, -0.02405, -2.439, 0.3515, 1.28, -2.47, 0.9613, -2.74, 1.561, -3.245, 1.756, -2.869, 0.08569, 2.164, 0.2858, 2.146, 0.2869, 2.883, 0.08674, 2.901, 3.959, 1.663, 3.76, 1.64, 3.762, 1.055, 3.961, 1.078, 3.961, 1.078, 3.762, 1.055, 3.748, 0.6068, 3.948, 0.6302, 0.08674, 2.901, 0.2869, 2.883, 0.2729, 3.447, 0.07274, 3.465, 1.756, -2.869, 1.561, -3.245, 2.304, -3.475, 2.343, -3.051, -2.439, 0.3515, -2.244, -0.02405, -1.657, 0.1583, -1.696, 0.5822, -1.696, 0.5822, -1.657, 0.1583, -1.04, 0.1152, -0.9206, 0.5159, 2.343, -3.051, 2.304, -3.475, 3.079, -3.409, 2.96, -3.008, 0.5638, 0.9299, 0.7647, 0.9292, 0.7041, 1.659, 0.5031, 1.66, -1.584, 3.5, -1.783, 3.477, -1.784, 2.898, -1.584, 2.921, -1.413, 2.902, -1.212, 2.901, -1.211, 3.312, -1.412, 3.313])
me_circle_001.materials.append(mat_material)
me_circle_001.use_remesh_preserve_volume = False
me_circle_001.use_remesh_preserve_attributes = False
me_circle_001.use_mirror_vertex_groups = False
me_circle_001.update()

# ---- objects
ob_circle = bpy.data.objects.new('Circle', me_circle_001)
ob_lamp = bpy.data.objects.new('Lamp', light_spot)
ob_camera = bpy.data.objects.new('Camera', cam_camera)

# ---- transforms, parenting, visibility, modifiers, constraints
ob_circle.location = (0.0, 0.0, 0.0)
ob_circle.scale = (10.0, 10.0, 10.0)
ob_circle.lock_rotations_4d = False
ob_circle.empty_display_type = 'ARROWS'
ob_circle.lineart.crease_threshold = 0.0
ob_lamp.location = (0.0, -20.0, 25.72)
ob_lamp.rotation_euler = (0.6503, 0.05522, 1.866)
ob_lamp.lock_rotations_4d = False
ob_lamp.empty_display_type = 'ARROWS'
ob_lamp.color = (0.0, 0.0, 0.0, 0.0)
ob_lamp.lineart.crease_threshold = 0.0
ob_camera.location = (29.94, -26.04, 29.0)
ob_camera.rotation_euler = (1.109, 0.01082, 0.8149)
ob_camera.scale = (4.002, 4.002, 4.002)
ob_camera.lock_rotations_4d = False
ob_camera.empty_display_type = 'ARROWS'
ob_camera.color = (0.0, 0.0, 0.0, 0.0)
ob_camera.display_type = 'WIRE'
ob_camera.lineart.crease_threshold = 0.0

# ---- collection membership
col_collection_1.objects.link(ob_circle)
col_collection_1.objects.link(ob_lamp)
col_collection_1.objects.link(ob_camera)

# ---- scene / render settings (as saved in the file)
scene.camera = ob_camera
scene.frame_start = 1; scene.frame_end = 250; scene.frame_set(1)
scene.render.engine = 'BLENDER_EEVEE_NEXT'
scene.render.image_settings.file_format = 'JPEG'
scene.render.image_settings.color_mode = 'RGB'
scene.render.image_settings.compression = 90
scene.render.resolution_x = 800
scene.render.resolution_y = 600
scene.render.pixel_aspect_x = 100.0
scene.render.pixel_aspect_y = 100.0
scene.render.fps = 25
scene.render.dither_intensity = 0.0
scene.render.use_compositing = False
scene.render.use_sequencer = False
scene.render.bake_margin = 2
scene.render.bake_bias = 0.0
scene.render.use_stamp_time = False
scene.render.use_stamp_date = False
scene.render.use_stamp_frame = False
scene.render.use_stamp_camera = False
scene.render.use_stamp_scene = False
scene.render.use_stamp_filename = False
scene.render.use_stamp_render_time = False
scene.render.stamp_font_size = 0
scene.cycles.use_denoising = False
scene.cycles.samples = 10
scene.cycles.sampling_pattern = 'TABULATED_SOBOL'
scene.cycles.light_sampling_threshold = 0.0
scene.cycles.use_adaptive_sampling = False
scene.cycles.use_light_tree = False
scene.cycles.blur_glossy = 0.0
scene.cycles.volume_bounces = 1
scene.cycles.pixel_filter_type = 'GAUSSIAN'
scene.cycles.sample_clamp_indirect = 0.0
scene.view_settings.view_transform = 'Raw'
bpy.context.view_layer.update()
